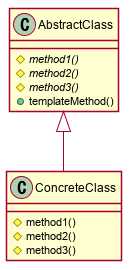

The diagram above was rendered by PlantUML. Its source (embedded in the PNG):
@startuml TemplateMethodClassDiagram.png
skinparam shadowing false

class AbstractClass {
	# {abstract} method1()
	# {abstract} method2()
	# {abstract} method3()
    + templateMethod()
}

class ConcreteClass {
	# method1()
	# method2()
	# method3()
}

AbstractClass <|-d- ConcreteClass

@enduml